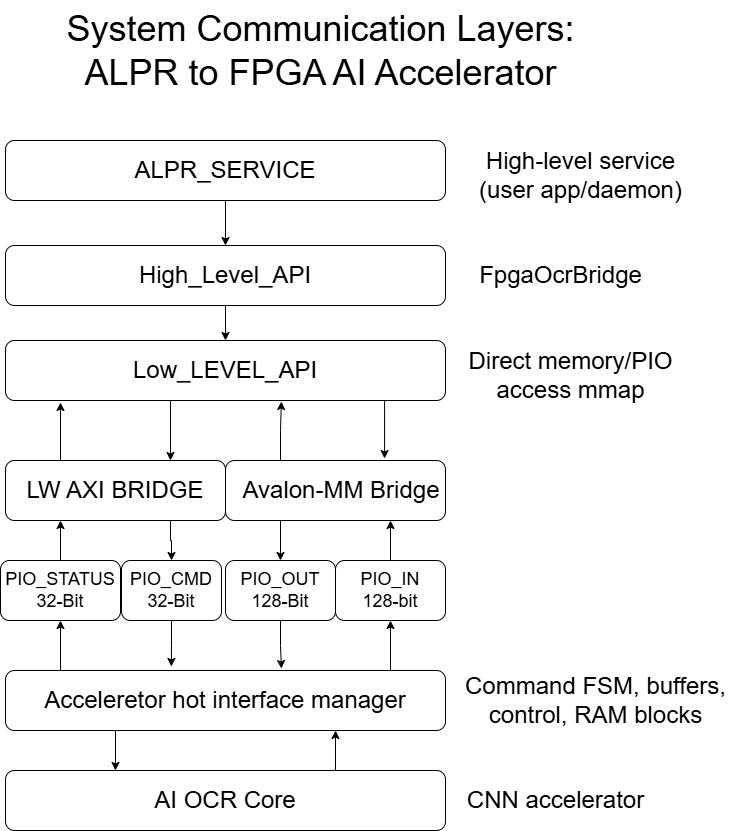

The diagram above was exported from draw.io. Its source (the exported page's mxGraphModel, read from the mxfile embedded in the PNG):
<mxGraphModel dx="1449" dy="1226" grid="1" gridSize="10" guides="1" tooltips="1" connect="1" arrows="1" fold="1" page="1" pageScale="1" pageWidth="850" pageHeight="1100" math="0" shadow="0">
  <root>
    <mxCell id="0" />
    <mxCell id="1" parent="0" />
    <mxCell id="I-rKmO3AZzqn1jj4DhZa-3" value="" style="edgeStyle=orthogonalEdgeStyle;rounded=0;orthogonalLoop=1;jettySize=auto;html=1;" edge="1" parent="1" source="I-rKmO3AZzqn1jj4DhZa-1" target="I-rKmO3AZzqn1jj4DhZa-2">
      <mxGeometry relative="1" as="geometry" />
    </mxCell>
    <mxCell id="I-rKmO3AZzqn1jj4DhZa-1" value="&lt;font style=&quot;font-size: 24px;&quot;&gt;ALPR_SERVICE&lt;/font&gt;" style="rounded=1;whiteSpace=wrap;html=1;" vertex="1" parent="1">
      <mxGeometry x="40" y="230" width="440" height="60" as="geometry" />
    </mxCell>
    <mxCell id="I-rKmO3AZzqn1jj4DhZa-5" value="" style="edgeStyle=orthogonalEdgeStyle;rounded=0;orthogonalLoop=1;jettySize=auto;html=1;" edge="1" parent="1" source="I-rKmO3AZzqn1jj4DhZa-2" target="I-rKmO3AZzqn1jj4DhZa-4">
      <mxGeometry relative="1" as="geometry" />
    </mxCell>
    <mxCell id="I-rKmO3AZzqn1jj4DhZa-2" value="&lt;font style=&quot;font-size: 24px;&quot;&gt;High_Level_API&lt;/font&gt;" style="rounded=1;whiteSpace=wrap;html=1;" vertex="1" parent="1">
      <mxGeometry x="40" y="335" width="440" height="60" as="geometry" />
    </mxCell>
    <mxCell id="I-rKmO3AZzqn1jj4DhZa-34" style="edgeStyle=orthogonalEdgeStyle;rounded=0;orthogonalLoop=1;jettySize=auto;html=1;exitX=0.25;exitY=1;exitDx=0;exitDy=0;entryX=0.75;entryY=0;entryDx=0;entryDy=0;" edge="1" parent="1" source="I-rKmO3AZzqn1jj4DhZa-4" target="I-rKmO3AZzqn1jj4DhZa-12">
      <mxGeometry relative="1" as="geometry">
        <Array as="points">
          <mxPoint x="205" y="490" />
        </Array>
      </mxGeometry>
    </mxCell>
    <mxCell id="I-rKmO3AZzqn1jj4DhZa-4" value="&lt;font style=&quot;font-size: 24px;&quot;&gt;Low_LEVEL_API&lt;/font&gt;" style="rounded=1;whiteSpace=wrap;html=1;" vertex="1" parent="1">
      <mxGeometry x="40" y="430" width="440" height="60" as="geometry" />
    </mxCell>
    <mxCell id="I-rKmO3AZzqn1jj4DhZa-6" value="&lt;font style=&quot;font-size: 24px;&quot;&gt;Direct memory/PIO&lt;/font&gt;&lt;div&gt;&lt;font style=&quot;font-size: 24px;&quot;&gt;access mmap&lt;/font&gt;&lt;/div&gt;" style="text;html=1;align=center;verticalAlign=middle;resizable=0;points=[];autosize=1;strokeColor=none;fillColor=none;" vertex="1" parent="1">
      <mxGeometry x="490" y="430" width="230" height="70" as="geometry" />
    </mxCell>
    <mxCell id="I-rKmO3AZzqn1jj4DhZa-7" value="&lt;font style=&quot;font-size: 24px;&quot;&gt;FpgaOcrBridge&lt;/font&gt;" style="text;html=1;align=center;verticalAlign=middle;resizable=0;points=[];autosize=1;strokeColor=none;fillColor=none;" vertex="1" parent="1">
      <mxGeometry x="500" y="345" width="190" height="40" as="geometry" />
    </mxCell>
    <mxCell id="I-rKmO3AZzqn1jj4DhZa-8" value="&lt;font style=&quot;font-size: 24px;&quot;&gt;High-level service &lt;br&gt;(user app/daemon)&lt;/font&gt;" style="text;html=1;align=center;verticalAlign=middle;resizable=0;points=[];autosize=1;strokeColor=none;fillColor=none;" vertex="1" parent="1">
      <mxGeometry x="500" y="230" width="230" height="70" as="geometry" />
    </mxCell>
    <mxCell id="I-rKmO3AZzqn1jj4DhZa-20" style="edgeStyle=orthogonalEdgeStyle;rounded=0;orthogonalLoop=1;jettySize=auto;html=1;exitX=0.25;exitY=1;exitDx=0;exitDy=0;entryX=0.5;entryY=0;entryDx=0;entryDy=0;" edge="1" parent="1" source="I-rKmO3AZzqn1jj4DhZa-9" target="I-rKmO3AZzqn1jj4DhZa-17">
      <mxGeometry relative="1" as="geometry" />
    </mxCell>
    <mxCell id="I-rKmO3AZzqn1jj4DhZa-9" value="&lt;font style=&quot;font-size: 24px;&quot;&gt;&amp;nbsp; Avalon-MM Bridge&lt;/font&gt;" style="rounded=1;whiteSpace=wrap;html=1;" vertex="1" parent="1">
      <mxGeometry x="260" y="550" width="220" height="60" as="geometry" />
    </mxCell>
    <mxCell id="I-rKmO3AZzqn1jj4DhZa-22" style="edgeStyle=orthogonalEdgeStyle;rounded=0;orthogonalLoop=1;jettySize=auto;html=1;exitX=0.75;exitY=1;exitDx=0;exitDy=0;entryX=0.5;entryY=0;entryDx=0;entryDy=0;" edge="1" parent="1" source="I-rKmO3AZzqn1jj4DhZa-12" target="I-rKmO3AZzqn1jj4DhZa-18">
      <mxGeometry relative="1" as="geometry" />
    </mxCell>
    <mxCell id="I-rKmO3AZzqn1jj4DhZa-12" value="&lt;font style=&quot;font-size: 24px;&quot;&gt;LW AXI BRIDGE&lt;/font&gt;" style="rounded=1;whiteSpace=wrap;html=1;" vertex="1" parent="1">
      <mxGeometry x="40" y="550" width="220" height="60" as="geometry" />
    </mxCell>
    <mxCell id="I-rKmO3AZzqn1jj4DhZa-45" style="edgeStyle=orthogonalEdgeStyle;rounded=0;orthogonalLoop=1;jettySize=auto;html=1;exitX=0.5;exitY=0;exitDx=0;exitDy=0;entryX=0.75;entryY=1;entryDx=0;entryDy=0;" edge="1" parent="1" source="I-rKmO3AZzqn1jj4DhZa-15" target="I-rKmO3AZzqn1jj4DhZa-9">
      <mxGeometry relative="1" as="geometry" />
    </mxCell>
    <mxCell id="I-rKmO3AZzqn1jj4DhZa-15" value="&lt;font style=&quot;font-size: 18px;&quot;&gt;PIO_IN&lt;br&gt;128-bit&lt;/font&gt;" style="rounded=1;whiteSpace=wrap;html=1;" vertex="1" parent="1">
      <mxGeometry x="370" y="650" width="110" height="60" as="geometry" />
    </mxCell>
    <mxCell id="I-rKmO3AZzqn1jj4DhZa-17" value="&lt;font style=&quot;font-size: 18px;&quot;&gt;PIO_OUT&lt;br&gt;128-Bit&lt;/font&gt;" style="rounded=1;whiteSpace=wrap;html=1;" vertex="1" parent="1">
      <mxGeometry x="260" y="650" width="110" height="60" as="geometry" />
    </mxCell>
    <mxCell id="I-rKmO3AZzqn1jj4DhZa-18" value="&lt;font style=&quot;font-size: 18px;&quot;&gt;PIO_CMD&lt;br&gt;32-Bit&lt;/font&gt;" style="rounded=1;whiteSpace=wrap;html=1;" vertex="1" parent="1">
      <mxGeometry x="156" y="650" width="100" height="60" as="geometry" />
    </mxCell>
    <mxCell id="I-rKmO3AZzqn1jj4DhZa-32" style="edgeStyle=orthogonalEdgeStyle;rounded=0;orthogonalLoop=1;jettySize=auto;html=1;exitX=0.5;exitY=0;exitDx=0;exitDy=0;entryX=0.25;entryY=1;entryDx=0;entryDy=0;" edge="1" parent="1" source="I-rKmO3AZzqn1jj4DhZa-19" target="I-rKmO3AZzqn1jj4DhZa-12">
      <mxGeometry relative="1" as="geometry" />
    </mxCell>
    <mxCell id="I-rKmO3AZzqn1jj4DhZa-19" value="&lt;font style=&quot;font-size: 18px;&quot;&gt;PIO_STATUS&lt;br&gt;32-Bit&lt;/font&gt;" style="rounded=1;whiteSpace=wrap;html=1;" vertex="1" parent="1">
      <mxGeometry x="35" y="650" width="120" height="60" as="geometry" />
    </mxCell>
    <mxCell id="I-rKmO3AZzqn1jj4DhZa-30" style="edgeStyle=orthogonalEdgeStyle;rounded=0;orthogonalLoop=1;jettySize=auto;html=1;exitX=0.25;exitY=0;exitDx=0;exitDy=0;entryX=0.5;entryY=1;entryDx=0;entryDy=0;" edge="1" parent="1" source="I-rKmO3AZzqn1jj4DhZa-24" target="I-rKmO3AZzqn1jj4DhZa-19">
      <mxGeometry relative="1" as="geometry">
        <Array as="points">
          <mxPoint x="95" y="760" />
        </Array>
      </mxGeometry>
    </mxCell>
    <mxCell id="I-rKmO3AZzqn1jj4DhZa-31" style="edgeStyle=orthogonalEdgeStyle;rounded=0;orthogonalLoop=1;jettySize=auto;html=1;exitX=0.75;exitY=0;exitDx=0;exitDy=0;entryX=0.5;entryY=1;entryDx=0;entryDy=0;" edge="1" parent="1" source="I-rKmO3AZzqn1jj4DhZa-24" target="I-rKmO3AZzqn1jj4DhZa-15">
      <mxGeometry relative="1" as="geometry">
        <Array as="points">
          <mxPoint x="425" y="760" />
        </Array>
      </mxGeometry>
    </mxCell>
    <mxCell id="I-rKmO3AZzqn1jj4DhZa-41" style="edgeStyle=orthogonalEdgeStyle;rounded=0;orthogonalLoop=1;jettySize=auto;html=1;exitX=0.25;exitY=1;exitDx=0;exitDy=0;entryX=0.25;entryY=0;entryDx=0;entryDy=0;" edge="1" parent="1" source="I-rKmO3AZzqn1jj4DhZa-24" target="I-rKmO3AZzqn1jj4DhZa-38">
      <mxGeometry relative="1" as="geometry" />
    </mxCell>
    <mxCell id="I-rKmO3AZzqn1jj4DhZa-24" value="&lt;font style=&quot;font-size: 24px;&quot;&gt;Acceleretor hot interface manager&lt;/font&gt;" style="rounded=1;whiteSpace=wrap;html=1;" vertex="1" parent="1">
      <mxGeometry x="40" y="760" width="440" height="60" as="geometry" />
    </mxCell>
    <mxCell id="I-rKmO3AZzqn1jj4DhZa-26" style="edgeStyle=orthogonalEdgeStyle;rounded=0;orthogonalLoop=1;jettySize=auto;html=1;entryX=0.377;entryY=-0.067;entryDx=0;entryDy=0;entryPerimeter=0;" edge="1" parent="1" source="I-rKmO3AZzqn1jj4DhZa-18" target="I-rKmO3AZzqn1jj4DhZa-24">
      <mxGeometry relative="1" as="geometry" />
    </mxCell>
    <mxCell id="I-rKmO3AZzqn1jj4DhZa-27" style="edgeStyle=orthogonalEdgeStyle;rounded=0;orthogonalLoop=1;jettySize=auto;html=1;entryX=0.627;entryY=-0.033;entryDx=0;entryDy=0;entryPerimeter=0;" edge="1" parent="1" source="I-rKmO3AZzqn1jj4DhZa-17" target="I-rKmO3AZzqn1jj4DhZa-24">
      <mxGeometry relative="1" as="geometry" />
    </mxCell>
    <mxCell id="I-rKmO3AZzqn1jj4DhZa-33" style="edgeStyle=orthogonalEdgeStyle;rounded=0;orthogonalLoop=1;jettySize=auto;html=1;exitX=0.25;exitY=0;exitDx=0;exitDy=0;entryX=0.125;entryY=1.033;entryDx=0;entryDy=0;entryPerimeter=0;" edge="1" parent="1" source="I-rKmO3AZzqn1jj4DhZa-12" target="I-rKmO3AZzqn1jj4DhZa-4">
      <mxGeometry relative="1" as="geometry" />
    </mxCell>
    <mxCell id="I-rKmO3AZzqn1jj4DhZa-35" style="edgeStyle=orthogonalEdgeStyle;rounded=0;orthogonalLoop=1;jettySize=auto;html=1;exitX=0.25;exitY=0;exitDx=0;exitDy=0;entryX=0.627;entryY=1.017;entryDx=0;entryDy=0;entryPerimeter=0;" edge="1" parent="1" source="I-rKmO3AZzqn1jj4DhZa-9" target="I-rKmO3AZzqn1jj4DhZa-4">
      <mxGeometry relative="1" as="geometry" />
    </mxCell>
    <mxCell id="I-rKmO3AZzqn1jj4DhZa-36" style="edgeStyle=orthogonalEdgeStyle;rounded=0;orthogonalLoop=1;jettySize=auto;html=1;exitX=0.75;exitY=1;exitDx=0;exitDy=0;entryX=0.723;entryY=-0.033;entryDx=0;entryDy=0;entryPerimeter=0;" edge="1" parent="1" source="I-rKmO3AZzqn1jj4DhZa-4" target="I-rKmO3AZzqn1jj4DhZa-9">
      <mxGeometry relative="1" as="geometry">
        <Array as="points">
          <mxPoint x="419" y="490" />
        </Array>
      </mxGeometry>
    </mxCell>
    <mxCell id="I-rKmO3AZzqn1jj4DhZa-37" value="&lt;font style=&quot;font-size: 24px;&quot;&gt;Command FSM, buffers, &lt;br&gt;control, RAM blocks&lt;/font&gt;" style="text;html=1;align=center;verticalAlign=middle;resizable=0;points=[];autosize=1;strokeColor=none;fillColor=none;" vertex="1" parent="1">
      <mxGeometry x="490" y="755" width="280" height="70" as="geometry" />
    </mxCell>
    <mxCell id="I-rKmO3AZzqn1jj4DhZa-40" style="edgeStyle=orthogonalEdgeStyle;rounded=0;orthogonalLoop=1;jettySize=auto;html=1;exitX=0.75;exitY=0;exitDx=0;exitDy=0;entryX=0.75;entryY=1;entryDx=0;entryDy=0;" edge="1" parent="1" source="I-rKmO3AZzqn1jj4DhZa-38" target="I-rKmO3AZzqn1jj4DhZa-24">
      <mxGeometry relative="1" as="geometry" />
    </mxCell>
    <mxCell id="I-rKmO3AZzqn1jj4DhZa-38" value="&lt;font style=&quot;font-size: 24px;&quot;&gt;AI OCR Core&lt;/font&gt;" style="rounded=1;whiteSpace=wrap;html=1;" vertex="1" parent="1">
      <mxGeometry x="40" y="860" width="440" height="60" as="geometry" />
    </mxCell>
    <mxCell id="I-rKmO3AZzqn1jj4DhZa-42" value="&lt;font style=&quot;font-size: 24px;&quot;&gt;CNN accelerator&lt;/font&gt;" style="text;html=1;align=center;verticalAlign=middle;resizable=0;points=[];autosize=1;strokeColor=none;fillColor=none;" vertex="1" parent="1">
      <mxGeometry x="490" y="870" width="200" height="40" as="geometry" />
    </mxCell>
    <mxCell id="I-rKmO3AZzqn1jj4DhZa-44" value="&lt;font style=&quot;font-size: 36px;&quot;&gt;System Communication Layers: &lt;br&gt;ALPR to FPGA AI Accelerator&lt;/font&gt;" style="text;html=1;align=center;verticalAlign=middle;resizable=0;points=[];autosize=1;strokeColor=none;fillColor=none;" vertex="1" parent="1">
      <mxGeometry x="90" y="90" width="530" height="100" as="geometry" />
    </mxCell>
  </root>
</mxGraphModel>